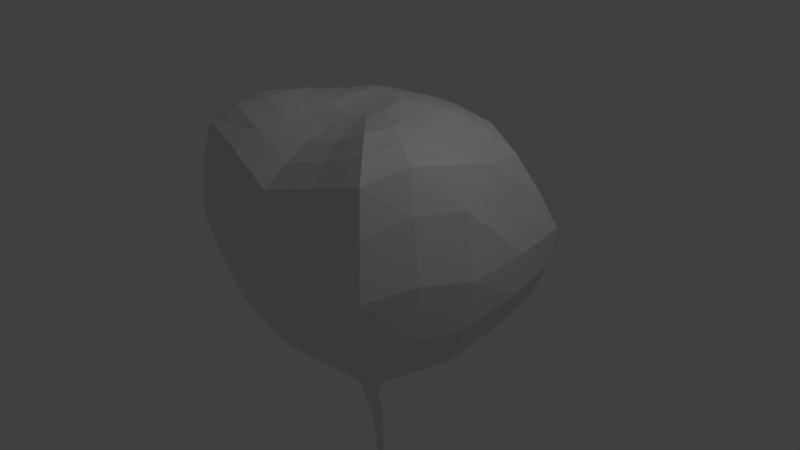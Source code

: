 # Source: balloon2.blend  (saved by Blender 2.79.0; exported with 4.5.12 LTS)
import bpy
from mathutils import Matrix  # noqa: F401  (used for matrix-valued properties, if any)

bpy.ops.wm.read_factory_settings(use_empty=True)
scene = bpy.context.scene
scene.name = 'Scene'

# ---- collections
col_collection_1 = bpy.data.collections.new('Collection 1'); scene.collection.children.link(col_collection_1)

# ---- materials (node trees are filled in below, after node groups)
mat_material = bpy.data.materials.new('Material')
mat_material.alpha_threshold = 0.0
mat_material.use_transparent_shadow = False
mat_material.roughness = 0.5
mat_material.line_color = (0.0, 0.0, 0.0, 1.0)

# ---- material node trees

# ---- world
world_world = bpy.data.worlds.new('World'); scene.world = world_world
world_world.color = (0.05088, 0.05088, 0.05088)
world_world.use_sun_shadow = False
world_world.sun_shadow_jitter_overblur = 0.0
world_world.cycles.sampling_method = 'MANUAL'

# ---- cameras
cam_camera = bpy.data.cameras.new('Camera')
cam_camera.clip_end = 100.0
cam_camera.lens = 35.0
cam_camera.sensor_width = 32.0
cam_camera.sensor_height = 18.0
cam_camera.ortho_scale = 7.314
cam_camera.dof.focus_distance = 0.0
cam_camera.dof.aperture_fstop = 128.0

# ---- lights
light_lamp = bpy.data.lights.new('Lamp', 'POINT')
light_lamp.transmission_factor = 0.0
light_lamp.cutoff_distance = 30.0
light_lamp.energy = 100.0
light_lamp.shadow_buffer_clip_start = 1.001
light_lamp.shadow_soft_size = 0.1
light_lamp.shadow_maximum_resolution = 0.006
light_lamp.use_absolute_resolution = True

# ---- meshes
me_cube = bpy.data.meshes.new('Cube')
me_cube.from_pydata([(1.413, 1.535, -0.6877), (1.204, -1.144, -0.7486), (-1.204, -1.144, -0.7486), (-1.413, 1.535, -0.6877), (1.265, 1.304, 1.38), (1.367, -1.301, 1.769), (-1.373, -1.301, 1.769), (-1.265, 1.304, 1.38), (0.7459, 0.7635, 1.918), (0.8586, -0.7875, 2.076), (-0.7456, 0.7637, 1.917), (-0.8578, -0.7874, 2.075), (0.2869, 0.3029, 2.08), (0.3074, -0.2753, 2.024), (-0.2859, 0.3032, 2.079), (-0.306, -0.2751, 2.023), (0.9768, 1.008, -1.139), (0.8837, -0.8418, -1.146), (-0.9768, 1.008, -1.139), (-0.8837, -0.8418, -1.146), (1.638, 1.731, 0.379), (1.501, -1.446, 0.5057), (-1.509, -1.445, 0.5042), (-1.638, 1.731, 0.379), (0.4936, 0.4832, -1.455), (0.4853, -0.4708, -1.454), (-0.4936, 0.4832, -1.455), (-0.4853, -0.4708, -1.454), (0.291, 0.2854, -1.642), (0.2906, -0.2858, -1.642), (-0.291, 0.2854, -1.642), (-0.2906, -0.2858, -1.642), (0.1081, 0.108, -2.013), (0.1081, -0.1081, -2.013), (-0.1081, 0.108, -2.013), (-0.1081, -0.1081, -2.013), (0.05918, 0.05918, -2.288), (0.05918, -0.05918, -2.288), (-0.05918, 0.05918, -2.288), (-0.05918, -0.05918, -2.288), (0.05918, 0.1377, -2.461), (0.05918, 0.01933, -2.461), (-0.05918, 0.1377, -2.461), (-0.05918, 0.01933, -2.461), (0.04374, 0.1686, -2.889), (0.04374, 0.08113, -2.889), (-0.04374, 0.1686, -2.889), (-0.04374, 0.08113, -2.889), (0.03039, 0.2053, -3.564), (0.03039, 0.1445, -3.564), (-0.03039, 0.2053, -3.564), (-0.03039, 0.1445, -3.564), (-0.0945, 1.743, -0.6938), (-0.05997, -1.415, -0.692), (-0.07403, 1.625, 1.628), (-0.07636, -1.474, 1.322), (-0.0383, 0.9347, 1.922), (-0.04658, -0.8663, 1.746), (-0.01438, 0.3615, 2.066), (-0.01543, -0.3289, 1.973), (-0.05533, 1.141, -1.119), (-0.04418, -1.019, -1.114), (-0.1239, 2.138, 0.4902), (-0.0715, -1.71, 0.3017), (-0.02576, 0.5693, -1.446), (-0.02502, -0.5715, -1.445), (-0.01517, 0.337, -1.639), (-0.01513, -0.3506, -1.639), (-0.005656, 0.1234, -2.013), (-0.005656, -0.1371, -2.013), (-0.003096, 0.06451, -2.288), (-0.003096, -0.0782, -2.288), (-0.003096, 0.1592, -2.461), (-0.003096, 0.01647, -2.461), (-0.002289, 0.1965, -2.889), (-0.002289, 0.09097, -2.889), (-0.00159, 0.2407, -3.564), (-0.00159, 0.1674, -3.564), (1.551, -0.02908, -0.8181), (-1.551, -0.02908, -0.8181), (1.586, -0.08349, 1.735), (-1.6, -0.08306, 1.732), (0.9601, -0.04978, 2.009), (-0.9587, -0.04951, 2.007), (0.3562, 0.007598, 2.061), (-0.3547, 0.007919, 2.059), (1.115, -0.0119, -1.185), (-1.115, -0.0119, -1.185), (-1.878, -0.07684, 0.3894), (1.857, -0.07721, 0.3975), (0.5915, -0.003558, -1.463), (-0.5912, -0.003556, -1.463), (0.3487, -0.001202, -1.643), (-0.3485, -0.001201, -1.643), (0.1293, -2.113e-05, -2.013), (-0.1291, -2.104e-05, -2.013), (0.07082, 1.043e-07, -2.288), (-0.07061, 1.192e-07, -2.288), (0.07082, 0.07852, -2.461), (-0.07061, 0.07852, -2.461), (0.05237, 0.1249, -2.889), (-0.05216, 0.1249, -2.889), (0.03642, 0.1749, -3.564), (-0.03621, 0.1749, -3.564), (-0.001795, 0.2041, -3.564), (-0.01778, 0.01552, 2.017), (1.433, -0.6063, -0.8007), (-0.8622, 1.684, -0.6858), (1.473, 1.542, 0.8704), (-0.6177, -1.279, -0.712), (1.466, -1.402, 1.245), (-1.486, 0.7319, -0.7898), (-1.475, -1.401, 1.244), (-1.473, 1.542, 0.8704), (1.517, -0.7445, 1.878), (-0.7194, 1.506, 1.559), (-0.7716, -1.388, 1.595), (-1.402, 0.6386, 1.484), (0.9228, -0.4313, 2.075), (-0.389, 0.8565, 1.925), (-0.4646, -0.8217, 1.884), (-0.8466, 0.3591, 1.941), (-1.01, 1.04, 1.693), (1.01, 1.04, 1.693), (1.136, -1.06, 1.986), (-1.138, -1.061, 1.985), (0.3326, -0.1352, 2.041), (-0.1492, 0.3341, 2.068), (-0.1614, -0.2999, 1.989), (-0.3198, 0.1563, 2.069), (0.5803, -0.5282, 2.037), (-0.5792, -0.528, 2.035), (0.5149, 0.5267, 2.017), (-0.5142, 0.5271, 2.016), (1.016, -0.4337, -1.175), (-0.5399, 1.087, -1.124), (-0.4522, -0.9281, -1.124), (-1.038, 0.467, -1.174), (-1.207, 1.284, -0.9208), (-1.046, -0.9918, -0.9526), (1.046, -0.9918, -0.9526), (1.207, 1.284, -0.9208), (1.582, 1.72, -0.1442), (1.361, -1.29, -0.2042), (-1.366, -1.289, -0.2045), (-1.582, 1.72, -0.1442), (-1.056, 1.986, 0.4254), (-1.751, 0.9381, 0.3364), (-0.7912, -1.584, 0.4054), (1.736, -0.8245, 0.5763), (0.5396, -0.2381, -1.46), (-0.2589, 0.5252, -1.448), (-0.2529, -0.5206, -1.448), (-0.5416, 0.2367, -1.46), (-0.7204, 0.7191, -1.302), (-0.6832, -0.6547, -1.302), (0.7204, 0.7191, -1.302), (0.6832, -0.6547, -1.302), (0.3198, -0.1436, -1.643), (-0.1527, 0.3111, -1.64), (-0.1524, -0.3181, -1.64), (-0.3198, 0.1418, -1.643), (-0.3893, 0.3809, -1.548), (-0.3869, -0.3781, -1.548), (0.3893, 0.3809, -1.548), (0.3869, -0.3781, -1.548), (0.1187, -0.05404, -2.013), (-0.05689, 0.1157, -2.013), (-0.05689, -0.1226, -2.013), (-0.1186, 0.05401, -2.013), (0.1979, 0.1963, -1.826), (-0.1979, 0.1963, -1.826), (-0.1979, -0.1967, -1.826), (0.1979, -0.1967, -1.826), (0.065, -0.02959, -2.288), (-0.03114, 0.06185, -2.288), (-0.03114, -0.06869, -2.288), (-0.0649, 0.02959, -2.288), (-0.08362, -0.08362, -2.15), (0.08362, -0.08362, -2.15), (0.08362, 0.08362, -2.15), (-0.08362, 0.08362, -2.15), (0.065, 0.04892, -2.461), (-0.03114, 0.1484, -2.461), (-0.03114, 0.0179, -2.461), (-0.0649, 0.1081, -2.461), (-0.05918, 0.09844, -2.375), (-0.05918, -0.01992, -2.375), (0.05918, 0.09844, -2.375), (0.05918, -0.01992, -2.375), (0.04806, 0.103, -2.889), (-0.02302, 0.1825, -2.889), (-0.02302, 0.08605, -2.889), (-0.04795, 0.1467, -2.889), (-0.05146, 0.05023, -2.675), (0.05146, 0.05023, -2.675), (0.05146, 0.1532, -2.675), (-0.05146, 0.1532, -2.675), (0.03341, 0.1597, -3.564), (-0.01599, 0.223, -3.564), (-0.01599, 0.156, -3.564), (-0.0333, 0.1901, -3.564), (-0.03707, 0.1128, -3.227), (0.03707, 0.1128, -3.227), (0.03707, 0.187, -3.227), (-0.03707, 0.187, -3.227), (0.7901, 1.679, -0.688), (0.5552, -1.281, -0.7092), (0.654, 1.512, 1.577), (0.7006, -1.383, 1.566), (0.3502, 0.8577, 1.923), (0.4199, -0.8169, 1.863), (0.1351, 0.3343, 2.067), (0.1467, -0.2993, 1.987), (0.4879, 1.081, -1.123), (0.4064, -0.9281, -1.123), (0.9782, 1.996, 0.4347), (0.7073, -1.584, 0.39), (0.2331, 0.5247, -1.448), (0.2277, -0.5205, -1.448), (0.1375, 0.3111, -1.64), (0.1373, -0.318, -1.64), (0.05123, 0.1157, -2.013), (0.05123, -0.1226, -2.013), (0.02804, 0.06185, -2.288), (0.02804, -0.06869, -2.288), (0.02804, 0.1484, -2.461), (0.02804, 0.0179, -2.461), (0.02073, 0.1825, -2.889), (0.02073, 0.08605, -2.889), (0.0144, 0.223, -3.564), (0.0144, 0.156, -3.564), (-0.001939, 0.2186, -3.227), (-0.001693, 0.2224, -3.564), (-0.002693, 0.1778, -2.675), (-0.001939, 0.1292, -3.227), (-0.003096, -0.03087, -2.375), (-0.003096, 0.1118, -2.375), (-0.002693, 0.05372, -2.675), (-0.004375, 0.09397, -2.15), (-0.01034, -0.2438, -1.826), (-0.004375, -0.1077, -2.15), (-0.02007, -0.461, -1.542), (-0.02028, 0.4501, -1.542), (-0.01034, 0.23, -1.826), (-0.03464, -0.7911, -1.283), (-0.0382, 0.8301, -1.285), (-0.0649, -1.587, -0.1853), (-0.1091, 1.92, 1.11), (-0.07556, 1.453, -0.9125), (-0.05187, -1.209, -0.9078), (-0.02619, 0.6447, 1.995), (-0.01663, -0.1587, 1.99), (-0.06381, -1.167, 1.558), (-0.03031, -0.5977, 1.859), (-0.1151, 2.022, -0.1179), (-0.07497, -1.62, 0.8201), (-0.05399, 1.273, 1.794), (1.487, 0.7319, -0.7898), (-1.433, -0.6063, -0.8007), (1.398, 0.6389, 1.485), (-1.532, -0.7442, 1.876), (0.8476, 0.3588, 1.943), (-0.9215, -0.4312, 2.074), (0.3211, 0.156, 2.071), (-0.3311, -0.1349, 2.039), (1.038, 0.467, -1.174), (-1.016, -0.4337, -1.175), (-1.759, -0.8213, 0.5669), (1.746, 0.9409, 0.3371), (0.5417, 0.2367, -1.46), (-0.5395, -0.2381, -1.46), (0.3199, 0.1418, -1.643), (-0.3197, -0.1436, -1.643), (0.1187, 0.05401, -2.013), (-0.1186, -0.05404, -2.013), (0.065, 0.02959, -2.288), (-0.0649, -0.02959, -2.288), (0.065, 0.1081, -2.461), (-0.0649, 0.04892, -2.461), (0.04806, 0.1467, -2.889), (-0.04795, 0.103, -2.889), (0.03341, 0.1901, -3.564), (-0.0333, 0.1597, -3.564), (-0.001693, 0.1857, -3.564), (-0.01599, 0.1896, 2.044), (0.1688, 0.0154, 2.028), (0.01731, 0.1895, -3.564), (-0.04419, 0.1499, -3.227), (0.0444, 0.1499, -3.227), (-0.019, 0.1895, -3.564), (-0.06139, 0.1017, -2.675), (0.0616, 0.1017, -2.675), (0.07082, 0.03926, -2.375), (-0.0998, 1.229e-07, -2.15), (0.1, 1.006e-07, -2.15), (-0.07061, 0.03926, -2.375), (-0.2367, -0.0003238, -1.827), (0.2369, -0.0003242, -1.827), (0.4669, -0.002156, -1.552), (0.8501, -0.007282, -1.326), (-0.4667, -0.002154, -1.552), (1.731, -0.04808, -0.2988), (-1.744, -0.04867, -0.2992), (1.337, -0.01879, -1.008), (-0.8498, -0.007279, -1.326), (-0.6548, -0.02, 2.035), (0.6563, -0.02036, 2.037), (-0.1859, 0.01471, 2.03), (-1.291, -0.07251, 1.906), (1.288, -0.07263, 1.907), (-1.786, -0.0998, 1.238), (1.763, -0.1009, 1.248), (-1.337, -0.01878, -1.008), (-1.225, -0.5178, -0.9951), (1.572, 0.7782, 0.9165), (-1.689, -0.8185, 1.38), (1.239, -0.5963, 2.025), (-1.135, 0.492, 1.756), (-0.167, 0.1755, 2.051), (0.6225, -0.2786, 2.041), (-0.5826, 0.2543, 2.02), (-0.7725, -0.3342, -1.318), (1.262, 0.595, -0.9901), (-1.615, -0.7025, -0.2415), (1.703, 0.9132, -0.2417), (-0.4273, -0.1905, -1.55), (0.782, 0.341, -1.318), (0.428, 0.1883, -1.55), (0.2174, 0.09796, -1.826), (-0.2173, -0.09852, -1.826), (-0.0649, 0.009666, -2.375), (0.09181, 0.04181, -2.15), (-0.09171, -0.04181, -2.15), (0.065, 0.06885, -2.375), (0.05653, 0.1274, -2.675), (-0.05642, 0.07596, -2.675), (-0.0175, 0.2063, -3.564), (0.04073, 0.1684, -3.227), (-0.04063, 0.1314, -3.227), (0.01586, 0.2063, -3.564), (0.1516, 0.1759, 2.05), (0.4902, 1.175, 1.781), (0.7461, -1.528, 1.067), (0.9129, 1.909, -0.1416), (-0.3074, -0.5573, 1.918), (-0.6354, -1.114, 1.788), (0.1583, -0.1436, 2.004), (0.2413, 0.5908, 1.997), (0.4796, -1.099, -0.9204), (-0.7071, 1.399, -0.9123), (0.8562, 1.809, 1.034), (0.6253, -1.441, -0.192), (-0.3813, 0.7721, -1.29), (0.3168, -0.7213, -1.287), (-0.104, 0.2132, -1.826), (-0.2042, 0.4151, -1.544), (0.1823, -0.4192, -1.544), (0.03962, -0.09564, -2.15), (0.09366, -0.2202, -1.826), (-0.044, 0.08879, -2.15), (0.02439, 0.05197, -2.675), (-0.03114, 0.1051, -2.375), (0.02804, -0.02539, -2.375), (0.01756, 0.121, -3.227), (-0.02708, 0.1655, -2.675), (0.01586, 0.1727, -3.564), (-0.0195, 0.2028, -3.227), (0.01756, 0.2028, -3.227), (-0.04063, 0.1684, -3.227), (0.04073, 0.1314, -3.227), (-0.0175, 0.1727, -3.564), (0.02439, 0.1655, -2.675), (-0.05642, 0.1274, -2.675), (0.05653, 0.07596, -2.675), (-0.0195, 0.121, -3.227), (0.065, 0.009666, -2.375), (-0.03114, -0.02539, -2.375), (0.02804, 0.1051, -2.375), (-0.02708, 0.05197, -2.675), (0.03962, 0.08879, -2.15), (-0.09171, 0.04181, -2.15), (0.09181, -0.04181, -2.15), (-0.0649, 0.06885, -2.375), (-0.2173, 0.09796, -1.826), (0.2174, -0.09852, -1.826), (-0.104, -0.2202, -1.826), (-0.044, -0.09564, -2.15), (0.4274, -0.1905, -1.55), (-0.2025, -0.4193, -1.544), (0.1838, 0.4149, -1.544), (0.09365, 0.2132, -1.826), (0.7727, -0.3342, -1.318), (-0.3522, -0.7215, -1.288), (0.3434, 0.7696, -1.289), (-0.4279, 0.1883, -1.55), (1.601, -0.703, -0.2409), (-0.6981, -1.438, -0.1931), (-1.705, 0.912, -0.2419), (-0.9268, 1.799, 1.015), (1.225, -0.5178, -0.9951), (0.6436, 1.393, -0.9131), (-0.5338, -1.098, -0.9225), (-0.7819, 0.341, -1.318), (-0.2676, 0.59, 1.999), (-0.6211, -0.2784, 2.039), (0.5839, 0.2538, 2.022), (-0.1741, -0.1442, 2.006), (-1.243, -0.5964, 2.024), (1.135, 0.4917, 1.757), (0.5758, -1.107, 1.758), (0.2782, -0.5551, 1.908), (-0.9911, 1.905, -0.1424), (-1.581, 0.7764, 0.9148), (-0.8255, -1.53, 1.097), (1.664, -0.8197, 1.386), (-0.5438, 1.174, 1.777), (-1.262, 0.595, -0.9901)], [], [(417, 138, 18, 137), (416, 122, 10, 119), (415, 114, 5, 110), (414, 116, 6, 112), (413, 117, 7, 113), (412, 107, 3, 145), (411, 130, 13, 213), (410, 124, 9, 211), (409, 123, 8, 262), (408, 125, 11, 263), (407, 265, 15, 128), (406, 132, 12, 264), (405, 131, 15, 265), (404, 133, 14, 127), (403, 154, 26, 153), (402, 139, 19, 136), (401, 141, 16, 214), (400, 140, 17, 134), (399, 146, 23, 113), (398, 147, 23, 145), (397, 148, 22, 144), (396, 149, 21, 143), (395, 162, 30, 161), (394, 156, 24, 218), (393, 155, 27, 152), (392, 157, 25, 150), (391, 170, 32, 222), (390, 164, 28, 220), (389, 163, 31, 160), (388, 165, 29, 158), (387, 178, 39, 176), (386, 172, 35, 168), (385, 173, 33, 166), (384, 171, 34, 169), (383, 186, 42, 185), (382, 179, 37, 174), (381, 181, 38, 177), (380, 180, 36, 224), (379, 194, 47, 192), (378, 188, 40, 226), (377, 187, 43, 184), (376, 189, 41, 182), (375, 202, 51, 200), (374, 195, 45, 190), (373, 197, 46, 193), (372, 196, 44, 228), (371, 200, 51, 283), (370, 203, 49, 198), (369, 205, 50, 201), (368, 204, 48, 230), (367, 232, 76, 199), (366, 231, 77, 284), (365, 234, 74, 191), (364, 235, 77, 231), (363, 236, 73, 227), (362, 237, 72, 183), (361, 238, 75, 229), (360, 239, 70, 175), (359, 240, 69, 223), (358, 241, 71, 225), (357, 242, 67, 221), (356, 243, 66, 159), (355, 244, 68, 167), (354, 245, 65, 219), (353, 246, 64, 151), (352, 217, 63, 247), (351, 216, 62, 248), (350, 249, 60, 135), (349, 250, 61, 215), (348, 251, 58, 212), (347, 252, 59, 213), (346, 253, 57, 120), (345, 254, 59, 128), (344, 206, 52, 255), (343, 209, 55, 256), (342, 257, 56, 210), (341, 285, 105, 286), (340, 287, 104, 233), (339, 288, 103, 283), (338, 289, 102, 282), (337, 290, 103, 201), (336, 291, 101, 281), (335, 292, 100, 280), (334, 293, 98, 278), (333, 294, 97, 277), (332, 295, 96, 276), (331, 296, 99, 279), (330, 297, 95, 275), (329, 298, 94, 274), (328, 299, 92, 272), (327, 300, 90, 270), (326, 301, 93, 273), (325, 269, 89, 302), (324, 268, 88, 303), (323, 304, 86, 266), (322, 305, 91, 271), (321, 306, 85, 129), (320, 307, 84, 126), (319, 129, 85, 308), (318, 309, 83, 121), (317, 310, 82, 118), (316, 261, 81, 311), (315, 260, 80, 312), (314, 313, 87, 267), (139, 314, 267, 19), (2, 259, 314, 139), (259, 79, 313, 314), (269, 315, 312, 89), (20, 108, 315, 269), (108, 4, 260, 315), (268, 316, 311, 88), (22, 112, 316, 268), (112, 6, 261, 316), (124, 317, 118, 9), (5, 114, 317, 124), (114, 80, 310, 317), (122, 318, 121, 10), (7, 117, 318, 122), (117, 81, 309, 318), (285, 319, 308, 105), (58, 127, 319, 285), (127, 14, 129, 319), (130, 320, 126, 13), (9, 118, 320, 130), (118, 82, 307, 320), (133, 321, 129, 14), (10, 121, 321, 133), (121, 83, 306, 321), (155, 322, 271, 27), (19, 267, 322, 155), (267, 87, 305, 322), (141, 323, 266, 16), (0, 258, 323, 141), (258, 78, 304, 323), (259, 324, 303, 79), (2, 144, 324, 259), (144, 22, 268, 324), (258, 325, 302, 78), (0, 142, 325, 258), (142, 20, 269, 325), (163, 326, 273, 31), (27, 271, 326, 163), (271, 91, 301, 326), (156, 327, 270, 24), (16, 266, 327, 156), (266, 86, 300, 327), (164, 328, 272, 28), (24, 270, 328, 164), (270, 90, 299, 328), (170, 329, 274, 32), (28, 272, 329, 170), (272, 92, 298, 329), (172, 330, 275, 35), (31, 273, 330, 172), (273, 93, 297, 330), (187, 331, 279, 43), (39, 277, 331, 187), (277, 97, 296, 331), (180, 332, 276, 36), (32, 274, 332, 180), (274, 94, 295, 332), (178, 333, 277, 39), (35, 275, 333, 178), (275, 95, 294, 333), (188, 334, 278, 40), (36, 276, 334, 188), (276, 96, 293, 334), (196, 335, 280, 44), (40, 278, 335, 196), (278, 98, 292, 335), (194, 336, 281, 47), (43, 279, 336, 194), (279, 99, 291, 336), (199, 337, 201, 50), (76, 233, 337, 199), (233, 104, 290, 337), (204, 338, 282, 48), (44, 280, 338, 204), (280, 100, 289, 338), (202, 339, 283, 51), (47, 281, 339, 202), (281, 101, 288, 339), (230, 340, 233, 76), (48, 282, 340, 230), (282, 102, 287, 340), (264, 341, 286, 84), (12, 212, 341, 264), (212, 58, 285, 341), (123, 342, 210, 8), (4, 208, 342, 123), (208, 54, 257, 342), (217, 343, 256, 63), (21, 110, 343, 217), (110, 5, 209, 343), (216, 344, 255, 62), (20, 142, 344, 216), (142, 0, 206, 344), (131, 345, 128, 15), (11, 120, 345, 131), (120, 57, 254, 345), (125, 346, 120, 11), (6, 116, 346, 125), (116, 55, 253, 346), (126, 347, 213, 13), (84, 286, 347, 126), (286, 105, 252, 347), (132, 348, 212, 12), (8, 210, 348, 132), (210, 56, 251, 348), (140, 349, 215, 17), (1, 207, 349, 140), (207, 53, 250, 349), (138, 350, 135, 18), (3, 107, 350, 138), (107, 52, 249, 350), (208, 351, 248, 54), (4, 108, 351, 208), (108, 20, 216, 351), (207, 352, 247, 53), (1, 143, 352, 207), (143, 21, 217, 352), (154, 353, 151, 26), (18, 135, 353, 154), (135, 60, 246, 353), (157, 354, 219, 25), (17, 215, 354, 157), (215, 61, 245, 354), (171, 355, 167, 34), (30, 159, 355, 171), (159, 66, 244, 355), (162, 356, 159, 30), (26, 151, 356, 162), (151, 64, 243, 356), (165, 357, 221, 29), (25, 219, 357, 165), (219, 65, 242, 357), (179, 358, 225, 37), (33, 223, 358, 179), (223, 69, 241, 358), (173, 359, 223, 33), (29, 221, 359, 173), (221, 67, 240, 359), (181, 360, 175, 38), (34, 167, 360, 181), (167, 68, 239, 360), (195, 361, 229, 45), (41, 227, 361, 195), (227, 73, 238, 361), (186, 362, 183, 42), (38, 175, 362, 186), (175, 70, 237, 362), (189, 363, 227, 41), (37, 225, 363, 189), (225, 71, 236, 363), (203, 364, 231, 49), (45, 229, 364, 203), (229, 75, 235, 364), (197, 365, 191, 46), (42, 183, 365, 197), (183, 72, 234, 365), (287, 366, 284, 104), (102, 198, 366, 287), (198, 49, 231, 366), (205, 367, 199, 50), (46, 191, 367, 205), (191, 74, 232, 367), (232, 368, 230, 76), (74, 228, 368, 232), (228, 44, 204, 368), (288, 369, 201, 103), (101, 193, 369, 288), (193, 46, 205, 369), (289, 370, 198, 102), (100, 190, 370, 289), (190, 45, 203, 370), (290, 371, 283, 103), (104, 284, 371, 290), (284, 77, 200, 371), (234, 372, 228, 74), (72, 226, 372, 234), (226, 40, 196, 372), (291, 373, 193, 101), (99, 185, 373, 291), (185, 42, 197, 373), (292, 374, 190, 100), (98, 182, 374, 292), (182, 41, 195, 374), (235, 375, 200, 77), (75, 192, 375, 235), (192, 47, 202, 375), (293, 376, 182, 98), (96, 174, 376, 293), (174, 37, 189, 376), (236, 377, 184, 73), (71, 176, 377, 236), (176, 39, 187, 377), (237, 378, 226, 72), (70, 224, 378, 237), (224, 36, 188, 378), (238, 379, 192, 75), (73, 184, 379, 238), (184, 43, 194, 379), (239, 380, 224, 70), (68, 222, 380, 239), (222, 32, 180, 380), (294, 381, 177, 97), (95, 169, 381, 294), (169, 34, 181, 381), (295, 382, 174, 96), (94, 166, 382, 295), (166, 33, 179, 382), (296, 383, 185, 99), (97, 177, 383, 296), (177, 38, 186, 383), (297, 384, 169, 95), (93, 161, 384, 297), (161, 30, 171, 384), (298, 385, 166, 94), (92, 158, 385, 298), (158, 29, 173, 385), (240, 386, 168, 69), (67, 160, 386, 240), (160, 31, 172, 386), (241, 387, 176, 71), (69, 168, 387, 241), (168, 35, 178, 387), (299, 388, 158, 92), (90, 150, 388, 299), (150, 25, 165, 388), (242, 389, 160, 67), (65, 152, 389, 242), (152, 27, 163, 389), (243, 390, 220, 66), (64, 218, 390, 243), (218, 24, 164, 390), (244, 391, 222, 68), (66, 220, 391, 244), (220, 28, 170, 391), (300, 392, 150, 90), (86, 134, 392, 300), (134, 17, 157, 392), (245, 393, 152, 65), (61, 136, 393, 245), (136, 19, 155, 393), (246, 394, 218, 64), (60, 214, 394, 246), (214, 16, 156, 394), (301, 395, 161, 93), (91, 153, 395, 301), (153, 26, 162, 395), (106, 396, 143, 1), (78, 302, 396, 106), (302, 89, 149, 396), (109, 397, 144, 2), (53, 247, 397, 109), (247, 63, 148, 397), (111, 398, 145, 3), (79, 303, 398, 111), (303, 88, 147, 398), (115, 399, 113, 7), (54, 248, 399, 115), (248, 62, 146, 399), (304, 400, 134, 86), (78, 106, 400, 304), (106, 1, 140, 400), (249, 401, 214, 60), (52, 206, 401, 249), (206, 0, 141, 401), (250, 402, 136, 61), (53, 109, 402, 250), (109, 2, 139, 402), (305, 403, 153, 91), (87, 137, 403, 305), (137, 18, 154, 403), (251, 404, 127, 58), (56, 119, 404, 251), (119, 10, 133, 404), (306, 405, 265, 85), (83, 263, 405, 306), (263, 11, 131, 405), (307, 406, 264, 84), (82, 262, 406, 307), (262, 8, 132, 406), (252, 407, 128, 59), (105, 308, 407, 252), (308, 85, 265, 407), (309, 408, 263, 83), (81, 261, 408, 309), (261, 6, 125, 408), (310, 409, 262, 82), (80, 260, 409, 310), (260, 4, 123, 409), (253, 410, 211, 57), (55, 209, 410, 253), (209, 5, 124, 410), (254, 411, 213, 59), (57, 211, 411, 254), (211, 9, 130, 411), (146, 412, 145, 23), (62, 255, 412, 146), (255, 52, 107, 412), (147, 413, 113, 23), (88, 311, 413, 147), (311, 81, 117, 413), (148, 414, 112, 22), (63, 256, 414, 148), (256, 55, 116, 414), (149, 415, 110, 21), (89, 312, 415, 149), (312, 80, 114, 415), (257, 416, 119, 56), (54, 115, 416, 257), (115, 7, 122, 416), (313, 417, 137, 87), (79, 111, 417, 313), (111, 3, 138, 417)])
me_cube.materials.append(mat_material)
me_cube.use_remesh_preserve_volume = False
me_cube.use_remesh_preserve_attributes = False
me_cube.use_mirror_vertex_groups = False
me_cube.update()

# ---- objects
ob_cube = bpy.data.objects.new('Cube', me_cube)
ob_lamp = bpy.data.objects.new('Lamp', light_lamp)
ob_camera = bpy.data.objects.new('Camera', cam_camera)

# ---- transforms, parenting, visibility, modifiers, constraints
ob_cube.location = (0.0, 0.0, 0.0)
ob_cube.lock_rotations_4d = False
ob_cube.empty_display_type = 'ARROWS'
ob_cube.lineart.crease_threshold = 0.0
ob_lamp.location = (4.076, 1.005, 5.904)
ob_lamp.rotation_euler = (0.6503, 0.05522, 1.866)
ob_lamp.lock_rotations_4d = False
ob_lamp.empty_display_type = 'ARROWS'
ob_lamp.color = (0.0, 0.0, 0.0, 0.0)
ob_lamp.lineart.crease_threshold = 0.0
ob_camera.location = (7.481, -6.508, 5.344)
ob_camera.rotation_euler = (1.109, 0.0, 0.8149)
ob_camera.lock_rotations_4d = False
ob_camera.empty_display_type = 'ARROWS'
ob_camera.color = (0.0, 0.0, 0.0, 0.0)
ob_camera.display_type = 'WIRE'
ob_camera.lineart.crease_threshold = 0.0

# ---- collection membership
col_collection_1.objects.link(ob_cube)
col_collection_1.objects.link(ob_lamp)
col_collection_1.objects.link(ob_camera)

# ---- scene / render settings (as saved in the file)
scene.camera = ob_camera
scene.frame_start = 1; scene.frame_end = 250; scene.frame_set(0)
scene.render.engine = 'BLENDER_EEVEE_NEXT'
scene.render.resolution_percentage = 50
scene.render.dither_intensity = 0.0
scene.cycles.use_denoising = False
scene.cycles.samples = 128
scene.cycles.sampling_pattern = 'TABULATED_SOBOL'
scene.cycles.use_adaptive_sampling = False
scene.cycles.use_light_tree = False
scene.cycles.blur_glossy = 0.0
scene.cycles.sample_clamp_indirect = 0.0
scene.view_settings.view_transform = 'Standard'
bpy.context.view_layer.update()
